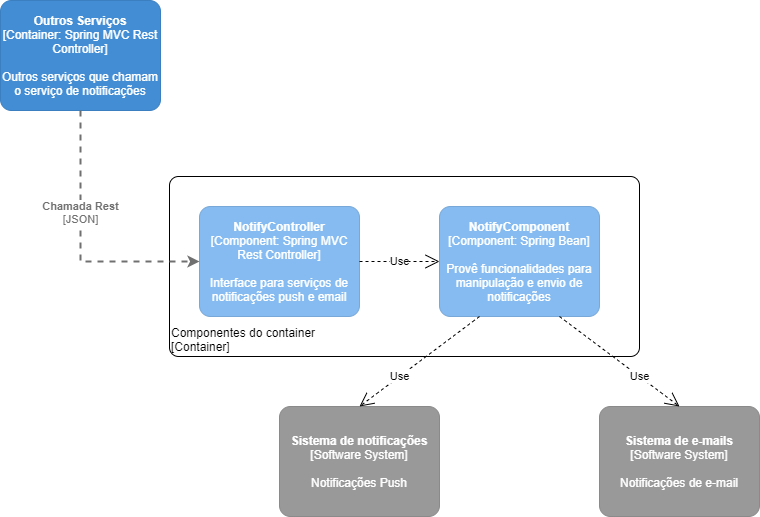

The diagram above was exported from draw.io. Its source (the exported page's mxGraphModel, read from the mxfile embedded in the PNG):
<mxGraphModel dx="278" dy="-497" grid="1" gridSize="10" guides="1" tooltips="1" connect="1" arrows="1" fold="1" page="1" pageScale="1" pageWidth="827" pageHeight="1169" math="0" shadow="0">
  <root>
    <mxCell id="0" />
    <mxCell id="1" parent="0" />
    <object placeholders="1" c4Name="Componentes do container" c4Type="ExecutionEnvironment" c4Application="Container" label="&lt;div style=&quot;text-align: left&quot;&gt;%c4Name%&lt;/div&gt;&lt;div style=&quot;text-align: left&quot;&gt;[%c4Application%]&lt;/div&gt;" id="wRxT6fUDKe5xRxQygk5H-1">
      <mxCell style="rounded=1;whiteSpace=wrap;html=1;labelBackgroundColor=none;fillColor=#ffffff;fontColor=#000000;align=left;arcSize=5;strokeColor=#000000;verticalAlign=bottom;metaEdit=1;metaData={&quot;c4Type&quot;:{&quot;editable&quot;:false}};points=[[0.25,0,0],[0.5,0,0],[0.75,0,0],[1,0.25,0],[1,0.5,0],[1,0.75,0],[0.75,1,0],[0.5,1,0],[0.25,1,0],[0,0.75,0],[0,0.5,0],[0,0.25,0]];" parent="1" vertex="1">
        <mxGeometry x="1250" y="1930" width="470" height="180" as="geometry" />
      </mxCell>
    </object>
    <object placeholders="1" c4Name="NotifyController" c4Type="Component" c4Technology="Spring MVC Rest Controller" c4Description="Interface para serviços de notificações push e email" label="&lt;b&gt;%c4Name%&lt;/b&gt;&lt;div&gt;[%c4Type%: %c4Technology%]&lt;/div&gt;&lt;br&gt;&lt;div&gt;%c4Description%&lt;/div&gt;" id="wRxT6fUDKe5xRxQygk5H-2">
      <mxCell style="rounded=1;whiteSpace=wrap;html=1;labelBackgroundColor=none;fillColor=#85BBF0;fontColor=#ffffff;align=center;arcSize=10;strokeColor=#78A8D8;metaEdit=1;metaData={&quot;c4Type&quot;:{&quot;editable&quot;:false}};points=[[0.25,0,0],[0.5,0,0],[0.75,0,0],[1,0.25,0],[1,0.5,0],[1,0.75,0],[0.75,1,0],[0.5,1,0],[0.25,1,0],[0,0.75,0],[0,0.5,0],[0,0.25,0]];" parent="1" vertex="1">
        <mxGeometry x="1280" y="1960" width="160" height="110.00000000000001" as="geometry" />
      </mxCell>
    </object>
    <object placeholders="1" c4Name="NotifyComponent" c4Type="Component" c4Technology="Spring Bean" c4Description="Provê funcionalidades para manipulação e envio de notificações" label="&lt;b&gt;%c4Name%&lt;/b&gt;&lt;div&gt;[%c4Type%: %c4Technology%]&lt;/div&gt;&lt;br&gt;&lt;div&gt;%c4Description%&lt;/div&gt;" id="wRxT6fUDKe5xRxQygk5H-4">
      <mxCell style="rounded=1;whiteSpace=wrap;html=1;labelBackgroundColor=none;fillColor=#85BBF0;fontColor=#ffffff;align=center;arcSize=10;strokeColor=#78A8D8;metaEdit=1;metaData={&quot;c4Type&quot;:{&quot;editable&quot;:false}};points=[[0.25,0,0],[0.5,0,0],[0.75,0,0],[1,0.25,0],[1,0.5,0],[1,0.75,0],[0.75,1,0],[0.5,1,0],[0.25,1,0],[0,0.75,0],[0,0.5,0],[0,0.25,0]];" parent="1" vertex="1">
        <mxGeometry x="1520" y="1960" width="160" height="110.00000000000001" as="geometry" />
      </mxCell>
    </object>
    <mxCell id="wRxT6fUDKe5xRxQygk5H-6" value="Use" style="endArrow=open;endSize=12;dashed=1;html=1;exitX=1;exitY=0.5;exitDx=0;exitDy=0;exitPerimeter=0;entryX=0;entryY=0.5;entryDx=0;entryDy=0;entryPerimeter=0;" parent="1" source="wRxT6fUDKe5xRxQygk5H-2" target="wRxT6fUDKe5xRxQygk5H-4" edge="1">
      <mxGeometry width="160" relative="1" as="geometry">
        <mxPoint x="1450" y="2015" as="sourcePoint" />
        <mxPoint x="1625" y="2090" as="targetPoint" />
      </mxGeometry>
    </mxCell>
    <object placeholders="1" c4Name="Outros Serviços" c4Type="Container" c4Technology="Spring MVC Rest Controller" c4Description="Outros serviços que chamam o serviço de notificações" label="&lt;b&gt;%c4Name%&lt;/b&gt;&lt;div&gt;[%c4Type%: %c4Technology%]&lt;/div&gt;&lt;br&gt;&lt;div&gt;%c4Description%&lt;/div&gt;" id="wRxT6fUDKe5xRxQygk5H-8">
      <mxCell style="rounded=1;whiteSpace=wrap;html=1;labelBackgroundColor=none;fillColor=#438DD5;fontColor=#ffffff;align=center;arcSize=10;strokeColor=#3C7FC0;metaEdit=1;metaData={&quot;c4Type&quot;:{&quot;editable&quot;:false}};points=[[0.25,0,0],[0.5,0,0],[0.75,0,0],[1,0.25,0],[1,0.5,0],[1,0.75,0],[0.75,1,0],[0.5,1,0],[0.25,1,0],[0,0.75,0],[0,0.5,0],[0,0.25,0]];" parent="1" vertex="1">
        <mxGeometry x="1081" y="1754" width="160" height="110.00000000000001" as="geometry" />
      </mxCell>
    </object>
    <object placeholders="1" c4Type="Relationship" c4Technology="JSON" c4Description="Chamada Rest" label="&lt;div style=&quot;text-align: left&quot;&gt;&lt;div style=&quot;text-align: center&quot;&gt;&lt;b&gt;%c4Description%&lt;/b&gt;&lt;/div&gt;&lt;div style=&quot;text-align: center&quot;&gt;[%c4Technology%]&lt;/div&gt;&lt;/div&gt;" id="wRxT6fUDKe5xRxQygk5H-9">
      <mxCell style="edgeStyle=none;rounded=0;html=1;entryX=0;entryY=0.5;jettySize=auto;orthogonalLoop=1;strokeColor=#707070;strokeWidth=2;fontColor=#707070;jumpStyle=none;dashed=1;metaEdit=1;metaData={&quot;c4Type&quot;:{&quot;editable&quot;:false}};entryDx=0;entryDy=0;entryPerimeter=0;exitX=0.5;exitY=1;exitDx=0;exitDy=0;exitPerimeter=0;" parent="1" source="wRxT6fUDKe5xRxQygk5H-8" target="wRxT6fUDKe5xRxQygk5H-2" edge="1">
        <mxGeometry x="-0.25" width="160" relative="1" as="geometry">
          <mxPoint x="1090" y="2020" as="sourcePoint" />
          <mxPoint x="1250" y="2020" as="targetPoint" />
          <mxPoint as="offset" />
          <Array as="points">
            <mxPoint x="1161" y="2015" />
          </Array>
        </mxGeometry>
      </mxCell>
    </object>
    <object placeholders="1" c4Name="Sistema de notificações" c4Type="Software System" c4Description="Notificações Push" label="&lt;b&gt;%c4Name%&lt;/b&gt;&lt;div&gt;[%c4Type%]&lt;/div&gt;&lt;br&gt;&lt;div&gt;%c4Description%&lt;/div&gt;" id="wRxT6fUDKe5xRxQygk5H-11">
      <mxCell style="rounded=1;whiteSpace=wrap;html=1;labelBackgroundColor=none;fillColor=#999999;fontColor=#ffffff;align=center;arcSize=10;strokeColor=#8A8A8A;metaEdit=1;metaData={&quot;c4Type&quot;:{&quot;editable&quot;:false}};points=[[0.25,0,0],[0.5,0,0],[0.75,0,0],[1,0.25,0],[1,0.5,0],[1,0.75,0],[0.75,1,0],[0.5,1,0],[0.25,1,0],[0,0.75,0],[0,0.5,0],[0,0.25,0]];" parent="1" vertex="1">
        <mxGeometry x="1360" y="2160" width="160" height="110.00000000000001" as="geometry" />
      </mxCell>
    </object>
    <object placeholders="1" c4Name="Sistema de e-mails" c4Type="Software System" c4Description="Notificações de e-mail" label="&lt;b&gt;%c4Name%&lt;/b&gt;&lt;div&gt;[%c4Type%]&lt;/div&gt;&lt;br&gt;&lt;div&gt;%c4Description%&lt;/div&gt;" id="wRxT6fUDKe5xRxQygk5H-12">
      <mxCell style="rounded=1;whiteSpace=wrap;html=1;labelBackgroundColor=none;fillColor=#999999;fontColor=#ffffff;align=center;arcSize=10;strokeColor=#8A8A8A;metaEdit=1;metaData={&quot;c4Type&quot;:{&quot;editable&quot;:false}};points=[[0.25,0,0],[0.5,0,0],[0.75,0,0],[1,0.25,0],[1,0.5,0],[1,0.75,0],[0.75,1,0],[0.5,1,0],[0.25,1,0],[0,0.75,0],[0,0.5,0],[0,0.25,0]];" parent="1" vertex="1">
        <mxGeometry x="1680" y="2160" width="160" height="110.00000000000001" as="geometry" />
      </mxCell>
    </object>
    <mxCell id="wRxT6fUDKe5xRxQygk5H-14" value="Use" style="endArrow=open;endSize=12;dashed=1;html=1;exitX=0.25;exitY=1;exitDx=0;exitDy=0;exitPerimeter=0;entryX=0.5;entryY=0;entryDx=0;entryDy=0;entryPerimeter=0;" parent="1" source="wRxT6fUDKe5xRxQygk5H-4" target="wRxT6fUDKe5xRxQygk5H-11" edge="1">
      <mxGeometry x="0.3333" width="160" relative="1" as="geometry">
        <mxPoint x="1180" y="2160" as="sourcePoint" />
        <mxPoint x="1340" y="2160" as="targetPoint" />
        <mxPoint as="offset" />
      </mxGeometry>
    </mxCell>
    <mxCell id="wRxT6fUDKe5xRxQygk5H-15" value="Use" style="endArrow=open;endSize=12;dashed=1;html=1;exitX=0.75;exitY=1;exitDx=0;exitDy=0;exitPerimeter=0;entryX=0.5;entryY=0;entryDx=0;entryDy=0;entryPerimeter=0;" parent="1" source="wRxT6fUDKe5xRxQygk5H-4" target="wRxT6fUDKe5xRxQygk5H-12" edge="1">
      <mxGeometry x="0.3333" width="160" relative="1" as="geometry">
        <mxPoint x="1570" y="2080" as="sourcePoint" />
        <mxPoint x="1450" y="2190" as="targetPoint" />
        <mxPoint as="offset" />
      </mxGeometry>
    </mxCell>
  </root>
</mxGraphModel>